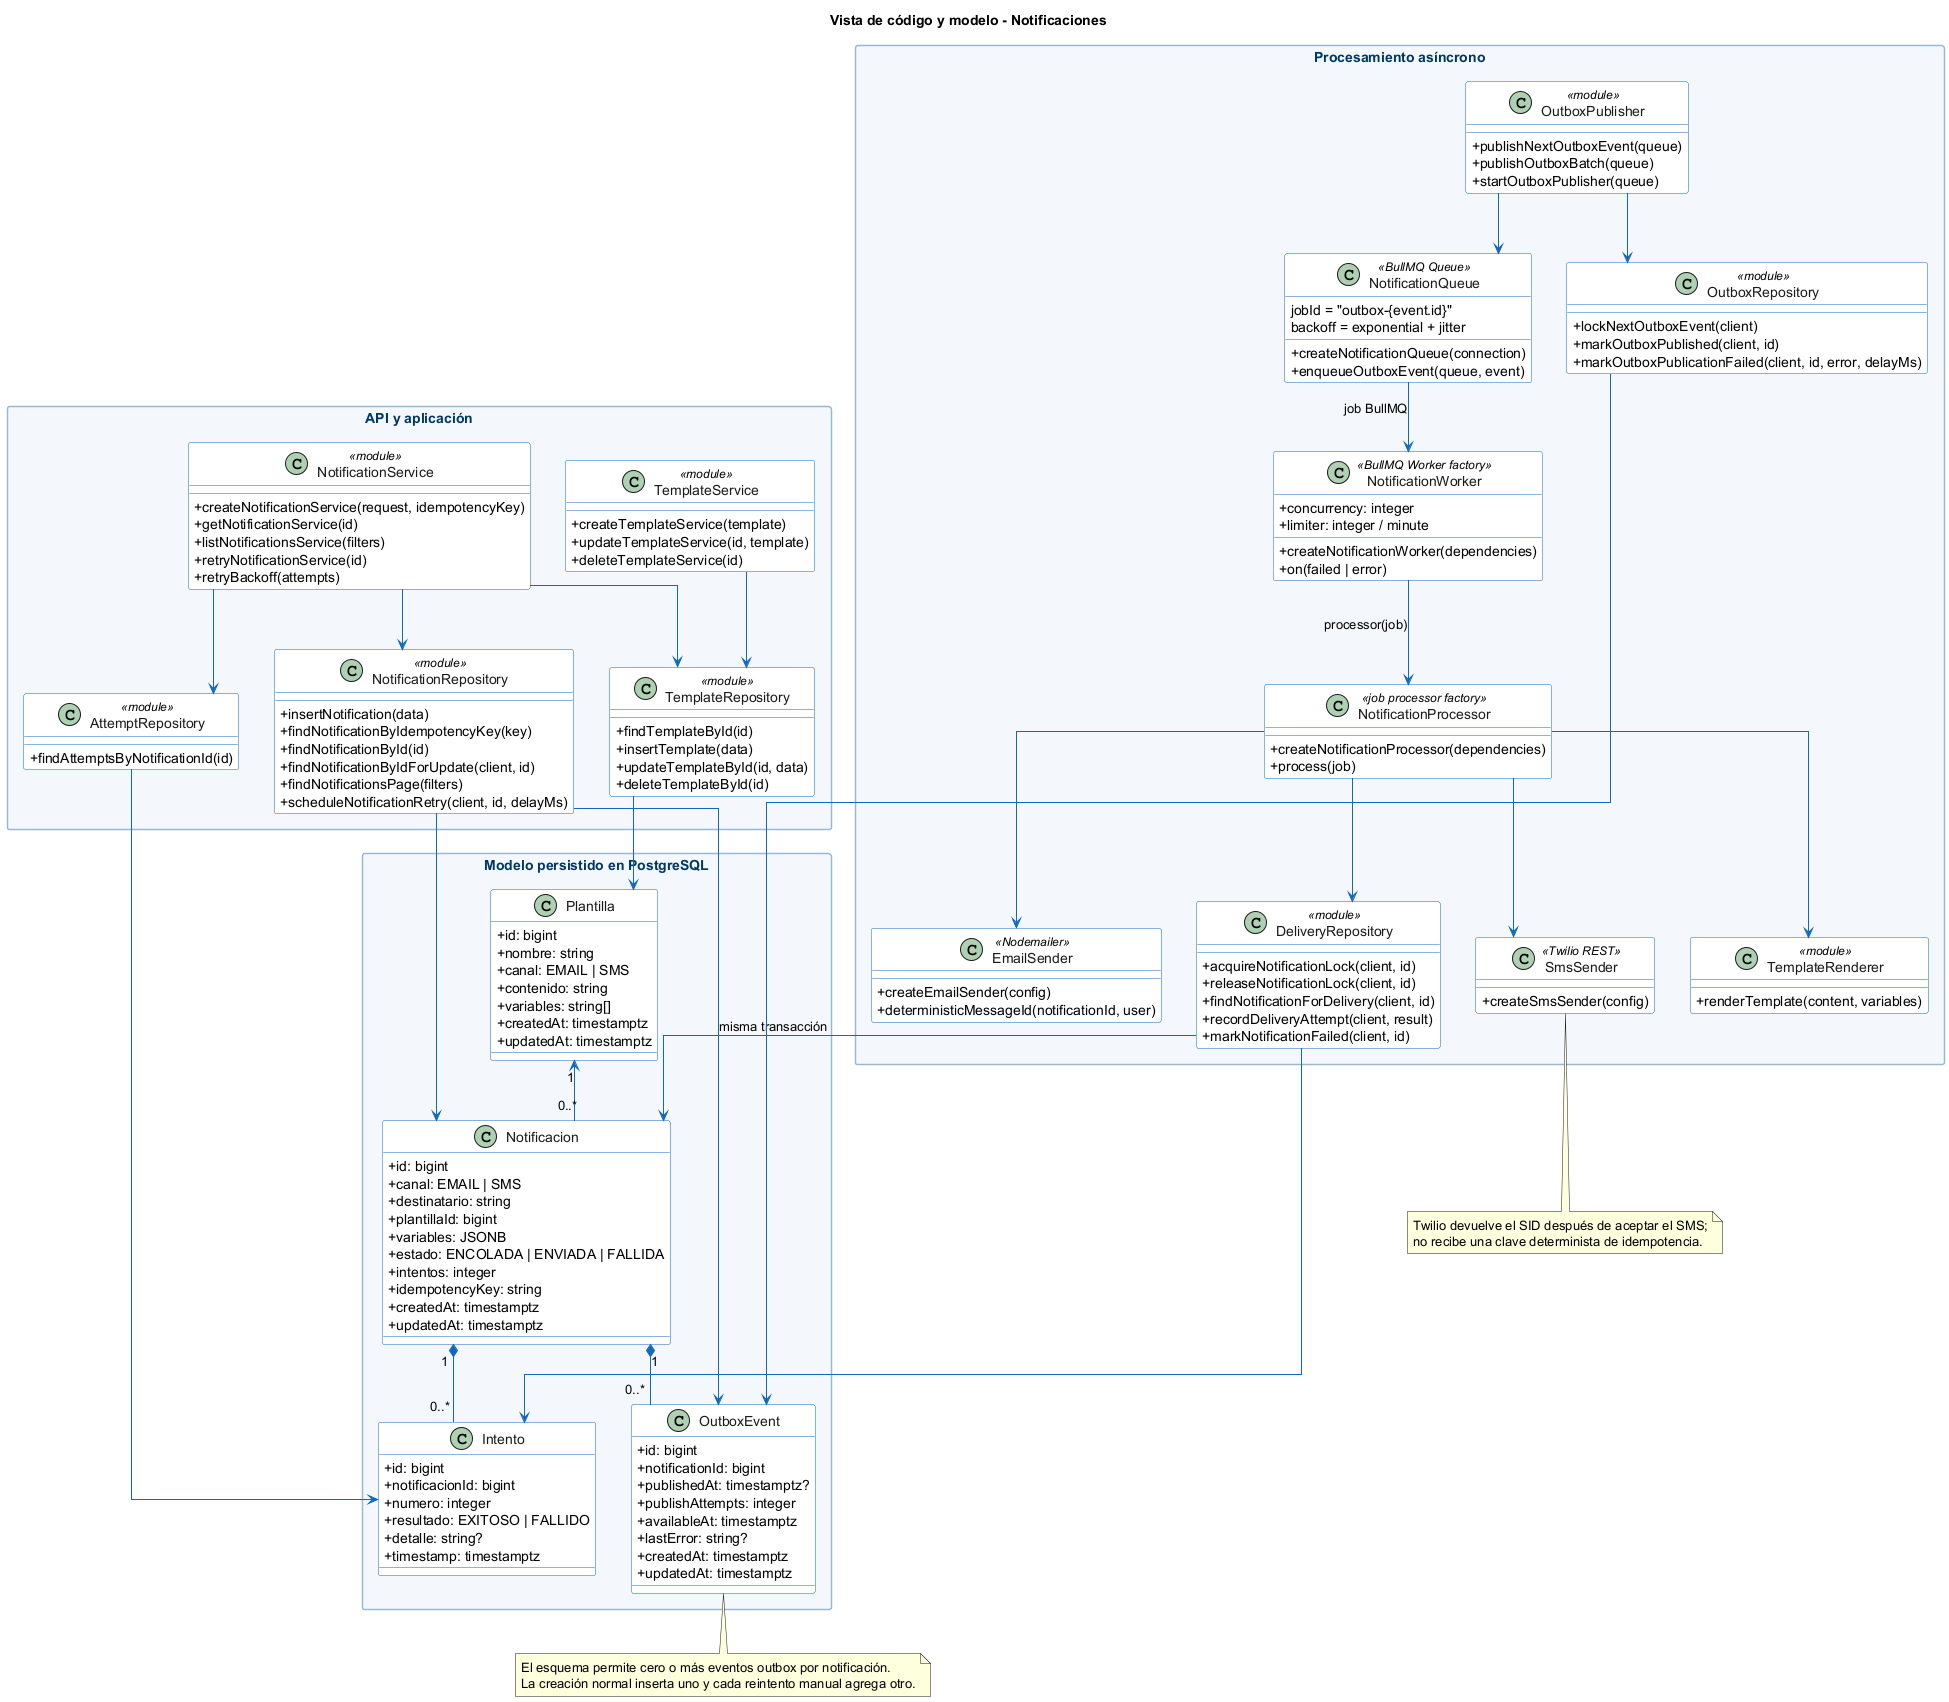

The diagram above was rendered by PlantUML. Its source (embedded in the PNG):
@startuml notificaciones-04-clases

top to bottom direction
skinparam backgroundColor #FFFFFF
skinparam shadowing false
skinparam classAttributeIconSize 0
skinparam linetype ortho
skinparam packageStyle rectangle
skinparam class {
    BackgroundColor #FFFFFF
    BorderColor #1168BD
    ArrowColor #1168BD
    FontColor #1A1A1A
}
skinparam package {
    BackgroundColor #F4F8FD
    BorderColor #9BB7D4
    FontColor #003865
}

title Vista de código y modelo - Notificaciones

package "Modelo persistido en PostgreSQL" as model {
    class Plantilla {
        +id: bigint
        +nombre: string
        +canal: EMAIL | SMS
        +contenido: string
        +variables: string[]
        +createdAt: timestamptz
        +updatedAt: timestamptz
    }

    class Notificacion {
        +id: bigint
        +canal: EMAIL | SMS
        +destinatario: string
        +plantillaId: bigint
        +variables: JSONB
        +estado: ENCOLADA | ENVIADA | FALLIDA
        +intentos: integer
        +idempotencyKey: string
        +createdAt: timestamptz
        +updatedAt: timestamptz
    }

    class Intento {
        +id: bigint
        +notificacionId: bigint
        +numero: integer
        +resultado: EXITOSO | FALLIDO
        +detalle: string?
        +timestamp: timestamptz
    }

    class OutboxEvent {
        +id: bigint
        +notificationId: bigint
        +publishedAt: timestamptz?
        +publishAttempts: integer
        +availableAt: timestamptz
        +lastError: string?
        +createdAt: timestamptz
        +updatedAt: timestamptz
    }
}

Plantilla "1" <-- "0..*" Notificacion
Notificacion "1" *-- "0..*" Intento
Notificacion "1" *-- "0..*" OutboxEvent

package "API y aplicación" as application {
    class NotificationService <<module>> {
        +createNotificationService(request, idempotencyKey)
        +getNotificationService(id)
        +listNotificationsService(filters)
        +retryNotificationService(id)
        +retryBackoff(attempts)
    }

    class TemplateService <<module>> {
        +createTemplateService(template)
        +updateTemplateService(id, template)
        +deleteTemplateService(id)
    }

    class NotificationRepository <<module>> {
        +insertNotification(data)
        +findNotificationByIdempotencyKey(key)
        +findNotificationById(id)
        +findNotificationByIdForUpdate(client, id)
        +findNotificationsPage(filters)
        +scheduleNotificationRetry(client, id, delayMs)
    }

    class TemplateRepository <<module>> {
        +findTemplateById(id)
        +insertTemplate(data)
        +updateTemplateById(id, data)
        +deleteTemplateById(id)
    }

    class AttemptRepository <<module>> {
        +findAttemptsByNotificationId(id)
    }
}

NotificationService --> NotificationRepository
NotificationService --> TemplateRepository
NotificationService --> AttemptRepository
TemplateService --> TemplateRepository
NotificationRepository --> Notificacion
NotificationRepository --> OutboxEvent : misma transacción
TemplateRepository --> Plantilla
AttemptRepository --> Intento

package "Procesamiento asíncrono" as asynchronous {
    class OutboxPublisher <<module>> {
        +publishNextOutboxEvent(queue)
        +publishOutboxBatch(queue)
        +startOutboxPublisher(queue)
    }

    class OutboxRepository <<module>> {
        +lockNextOutboxEvent(client)
        +markOutboxPublished(client, id)
        +markOutboxPublicationFailed(client, id, error, delayMs)
    }

    class NotificationQueue <<BullMQ Queue>> {
        +createNotificationQueue(connection)
        +enqueueOutboxEvent(queue, event)
        jobId = "outbox-{event.id}"
        backoff = exponential + jitter
    }

    class NotificationWorker <<BullMQ Worker factory>> {
        +createNotificationWorker(dependencies)
        +concurrency: integer
        +limiter: integer / minute
        +on(failed | error)
    }

    class NotificationProcessor <<job processor factory>> {
        +createNotificationProcessor(dependencies)
        +process(job)
    }

    class DeliveryRepository <<module>> {
        +acquireNotificationLock(client, id)
        +releaseNotificationLock(client, id)
        +findNotificationForDelivery(client, id)
        +recordDeliveryAttempt(client, result)
        +markNotificationFailed(client, id)
    }

    class TemplateRenderer <<module>> {
        +renderTemplate(content, variables)
    }

    class EmailSender <<Nodemailer>> {
        +createEmailSender(config)
        +deterministicMessageId(notificationId, user)
    }

    class SmsSender <<Twilio REST>> {
        +createSmsSender(config)
    }
}

OutboxPublisher --> OutboxRepository
OutboxPublisher --> NotificationQueue
OutboxRepository --> OutboxEvent
NotificationQueue --> NotificationWorker : job BullMQ
NotificationWorker --> NotificationProcessor : processor(job)
NotificationProcessor --> DeliveryRepository
NotificationProcessor --> TemplateRenderer
NotificationProcessor --> EmailSender
NotificationProcessor --> SmsSender
DeliveryRepository --> Notificacion
DeliveryRepository --> Intento

note bottom of OutboxEvent
  El esquema permite cero o más eventos outbox por notificación.
  La creación normal inserta uno y cada reintento manual agrega otro.
end note

note bottom of SmsSender
  Twilio devuelve el SID después de aceptar el SMS;
  no recibe una clave determinista de idempotencia.
end note

@enduml